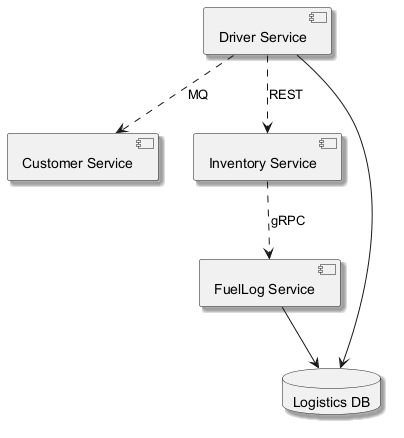

The diagram above was rendered by PlantUML. Its source (embedded in the PNG):
@startuml
skinparam backgroundColor #FFFFFF
skinparam classBackgroundColor #E8F4FA
skinparam classBorderColor #2C7DA0
skinparam shadowing true
component "Customer Service" as C_CustomerService
component "FuelLog Service" as C_FuelLogService
component "Inventory Service" as C_InventoryService
component "Driver Service" as C_DriverService
database "Logistics DB" as DB_logistics
C_FuelLogService --> DB_logistics
C_DriverService --> DB_logistics
C_InventoryService ..> C_FuelLogService : gRPC
C_DriverService ..> C_InventoryService : REST
C_DriverService ..> C_CustomerService : MQ
@enduml